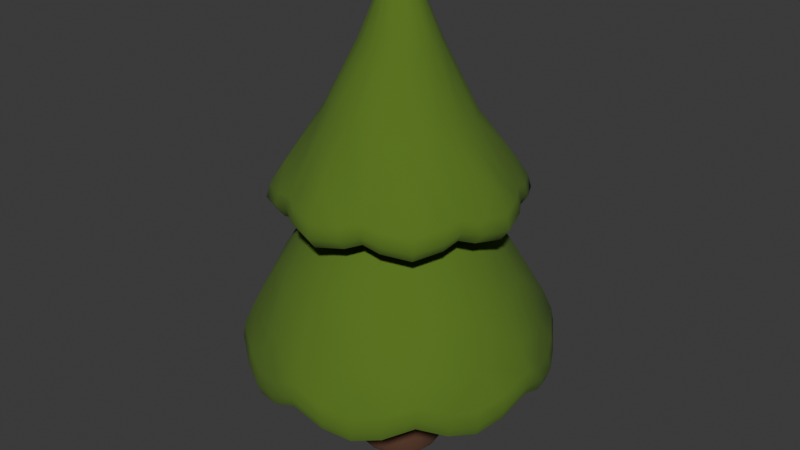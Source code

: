# Source: tree.blend  (saved by Blender 4.1.23; exported with 4.5.12 LTS)
import bpy
from mathutils import Matrix  # noqa: F401  (used for matrix-valued properties, if any)

bpy.ops.wm.read_factory_settings(use_empty=True)
scene = bpy.context.scene
scene.name = 'Scene'

# ---- collections
col_collection = bpy.data.collections.new('Collection'); scene.collection.children.link(col_collection)

# ---- materials (node trees are filled in below, after node groups)
mat_tree_trunk = bpy.data.materials.new('tree-trunk')
mat_tree_trunk.use_transparent_shadow = False
mat_tree_green = bpy.data.materials.new('tree-green')
mat_tree_green.use_transparent_shadow = False

# ---- material node trees
mat_tree_trunk.use_nodes = True; mat_tree_trunk.node_tree.nodes.clear()
_N = mat_tree_trunk.node_tree.nodes; _L = mat_tree_trunk.node_tree.links
n0 = _N.new('ShaderNodeBsdfPrincipled'); n0.name = 'Principled BSDF'; n0.location = (10, 300)
n0.inputs[0].default_value = (0.1235, 0.05345, 0.02815, 1.0)
n0.inputs[2].default_value = 1.0
n0.inputs[27].default_value = (0.0, 0.0, 0.0, 1.0)
n1 = _N.new('ShaderNodeOutputMaterial'); n1.name = 'Material Output'; n1.location = (300, 300)
_L.new(n0.outputs[0], n1.inputs[0])
n1.is_active_output = True
mat_tree_green.use_nodes = True; mat_tree_green.node_tree.nodes.clear()
_N = mat_tree_green.node_tree.nodes; _L = mat_tree_green.node_tree.links
n0 = _N.new('ShaderNodeBsdfPrincipled'); n0.name = 'Principled BSDF'; n0.location = (10, 300)
n0.inputs[0].default_value = (0.0913, 0.179, 0.01494, 1.0)
n0.inputs[2].default_value = 1.0
n0.inputs[27].default_value = (0.0, 0.0, 0.0, 1.0)
n1 = _N.new('ShaderNodeOutputMaterial'); n1.name = 'Material Output'; n1.location = (300, 300)
_L.new(n0.outputs[0], n1.inputs[0])
n1.is_active_output = True

# ---- world
world_world = bpy.data.worlds.new('World'); scene.world = world_world
world_world.use_nodes = True; world_world.node_tree.nodes.clear()
_N = world_world.node_tree.nodes; _L = world_world.node_tree.links
n0 = _N.new('ShaderNodeOutputWorld'); n0.name = 'World Output'; n0.location = (300, 300)
n1 = _N.new('ShaderNodeBackground'); n1.name = 'Background'; n1.location = (10, 300)
n1.inputs[0].default_value = (0.05088, 0.05088, 0.05088, 1.0)
_L.new(n1.outputs[0], n0.inputs[0])
n0.is_active_output = True
world_world.color = (0.05088, 0.05088, 0.05088)
world_world.use_sun_shadow = False
world_world.sun_shadow_jitter_overblur = 0.0

# ---- meshes
me_cylinder_003 = bpy.data.meshes.new('Cylinder.003')
me_cylinder_003.from_pydata([(0.2593, 0.626, 0.0), (0.3827, 0.9239, 0.09884), (0.3827, 0.9239, 2.124), (0.626, 0.2593, 0.0), (0.9239, 0.3827, 0.09884), (0.9239, 0.3827, 2.124), (0.626, -0.2593, 0.0), (0.9239, -0.3827, 0.09884), (0.9239, -0.3827, 2.124), (0.2593, -0.626, 0.0), (0.3827, -0.9239, 0.09884), (0.3827, -0.9239, 2.124), (-0.2593, -0.626, 0.0), (-0.3827, -0.9239, 0.09884), (-0.3827, -0.9239, 2.124), (-0.626, -0.2593, 0.0), (-0.9239, -0.3827, 0.09884), (-0.9239, -0.3827, 2.124), (-0.626, 0.2593, 0.0), (-0.9239, 0.3827, 0.09884), (-0.9239, 0.3827, 2.124), (-0.2593, 0.626, 0.0), (-0.3827, 0.9239, 0.09884), (-0.3827, 0.9239, 2.124), (0.3441, 0.8308, 0.0), (0.8308, 0.3441, 0.0), (0.8308, -0.3441, 0.0), (0.3441, -0.8308, 0.0), (-0.3441, -0.8308, 0.0), (-0.8308, -0.3441, 0.0), (-0.8308, 0.3441, 0.0), (-0.3441, 0.8308, 0.0)], [], [(1, 2, 5, 4), (5, 8, 7, 4), (8, 11, 10, 7), (11, 14, 13, 10), (14, 17, 16, 13), (17, 20, 19, 16), (20, 23, 22, 19), (0, 21, 31, 24), (1, 4, 25, 24), (4, 7, 26, 25), (7, 10, 27, 26), (10, 13, 28, 27), (13, 16, 29, 28), (16, 19, 30, 29), (19, 22, 31, 30), (2, 1, 22, 23), (0, 3, 6, 9, 12, 15, 18, 21), (3, 0, 24, 25), (6, 3, 25, 26), (9, 6, 26, 27), (12, 9, 27, 28), (15, 12, 28, 29), (18, 15, 29, 30), (21, 18, 30, 31), (22, 1, 24, 31)])
me_cylinder_003.polygons.foreach_set('use_smooth', [True] * 25)
_k = set([(0, 3), (0, 21), (1, 4), (1, 22), (2, 5), (2, 23), (3, 6), (4, 7), (5, 8), (6, 9), (7, 10), (8, 11), (9, 12), (10, 13), (11, 14), (12, 15), (13, 16), (14, 17), (15, 18), (16, 19), (17, 20), (18, 21), (19, 22), (20, 23), (24, 25), (24, 31), (25, 26), (26, 27), (27, 28), (28, 29), (29, 30), (30, 31)])
me_cylinder_003.attributes.new('sharp_edge', 'BOOLEAN', 'EDGE').data.foreach_set('value', [ (min(e.vertices), max(e.vertices)) in _k for e in me_cylinder_003.edges])
_uv = me_cylinder_003.uv_layers.new(name='UVMap')
_uv.uv.foreach_set('vector', [0.9375, 0.5247, 0.9375, 0.9753, 0.8125, 0.9753, 0.8125, 0.5247, 0.8125, 0.9753, 0.6875, 0.9753, 0.6875, 0.5247, 0.8125, 0.5247, 0.6875, 0.9753, 0.5625, 0.9753, 0.5625, 0.5247, 0.6875, 0.5247, 0.5625, 0.9753, 0.4375, 0.9753, 0.4375, 0.5247, 0.5625, 0.5247, 0.4375, 0.9753, 0.3125, 0.9753, 0.3125, 0.5247, 0.4375, 0.5247, 0.3125, 0.9753, 0.1875, 0.9753, 0.1875, 0.5247, 0.3125, 0.5247, 0.1875, 0.9753, 0.0625, 0.9753, 0.0625, 0.5247, 0.1875, 0.5247, 0.8122, 0.4002, 0.6878, 0.4002, 0.6674, 0.4494, 0.8326, 0.4494, 0.8418, 0.4717, 0.9717, 0.3418, 0.9494, 0.3326, 0.8326, 0.4494, 0.9717, 0.3418, 0.9717, 0.1582, 0.9494, 0.1674, 0.9494, 0.3326, 0.9717, 0.1582, 0.8418, 0.02827, 0.8326, 0.05061, 0.9494, 0.1674, 0.8418, 0.02827, 0.6582, 0.02827, 0.6674, 0.05061, 0.8326, 0.05061, 0.6582, 0.02827, 0.5283, 0.1582, 0.5506, 0.1674, 0.6674, 0.05061, 0.5283, 0.1582, 0.5283, 0.3418, 0.5506, 0.3326, 0.5506, 0.1674, 0.5283, 0.3418, 0.6582, 0.4717, 0.6674, 0.4494, 0.5506, 0.3326, 0.9375, 0.9753, 0.9375, 0.5247, 0.0625, 0.5247, 0.0625, 0.9753, 0.8122, 0.4002, 0.9002, 0.3122, 0.9002, 0.1878, 0.8122, 0.09977, 0.6878, 0.09977, 0.5998, 0.1878, 0.5998, 0.3122, 0.6878, 0.4002, 0.9002, 0.3122, 0.8122, 0.4002, 0.8326, 0.4494, 0.9494, 0.3326, 0.9002, 0.1878, 0.9002, 0.3122, 0.9494, 0.3326, 0.9494, 0.1674, 0.8122, 0.09977, 0.9002, 0.1878, 0.9494, 0.1674, 0.8326, 0.05061, 0.6878, 0.09977, 0.8122, 0.09977, 0.8326, 0.05061, 0.6674, 0.05061, 0.5998, 0.1878, 0.6878, 0.09977, 0.6674, 0.05061, 0.5506, 0.1674, 0.5998, 0.3122, 0.5998, 0.1878, 0.5506, 0.1674, 0.5506, 0.3326, 0.6878, 0.4002, 0.5998, 0.3122, 0.5506, 0.3326, 0.6674, 0.4494, 0.6582, 0.4717, 0.8418, 0.4717, 0.8326, 0.4494, 0.6674, 0.4494])
me_cylinder_003.materials.append(mat_tree_trunk)
me_cylinder_003.update()
me_cylinder_005 = bpy.data.meshes.new('Cylinder.005')
me_cylinder_005.from_pydata([(0.7517, 1.815, -0.6135), (1.815, 0.7517, -0.6135), (1.815, -0.7517, -0.6135), (0.7517, -1.815, -0.6135), (-0.7517, -1.815, -0.6135), (-1.815, -0.7517, -0.6135), (-1.815, 0.7517, -0.6135), (-0.7517, 1.815, -0.6135), (0.7227, 1.745, -0.8659), (1.745, 0.7227, -0.8659), (1.745, -0.7227, -0.8659), (0.7227, -1.745, -0.8659), (-0.7227, -1.745, -0.8659), (-1.745, -0.7227, -0.8659), (-1.745, 0.7227, -0.8659), (-0.7227, 1.745, -0.8659), (-5.355e-09, -6.869e-09, 1.495), (-8.324e-09, 0.1434, 1.462), (0.05486, 0.1324, 1.462), (0.1014, 0.1014, 1.462), (0.1324, 0.05486, 1.462), (0.1434, -7.276e-10, 1.462), (0.1324, -0.05486, 1.462), (0.1014, -0.1014, 1.462), (0.05486, -0.1324, 1.462), (-2.101e-08, -0.1434, 1.462), (-0.05486, -0.1324, 1.462), (-0.1014, -0.1014, 1.462), (-0.1324, -0.05486, 1.462), (-0.1434, -2.678e-09, 1.462), (-0.1324, 0.05486, 1.462), (-0.1014, 0.1014, 1.462), (-0.05486, 0.1324, 1.462), (0.1104, 0.2664, 1.394), (-6.985e-09, 0.2884, 1.394), (0.2039, 0.2039, 1.394), (0.2664, 0.1104, 1.394), (0.2884, -4.657e-10, 1.394), (0.2664, -0.1104, 1.394), (0.2039, -0.2039, 1.394), (0.1104, -0.2664, 1.394), (-6.112e-09, -0.2884, 1.394), (-0.1104, -0.2664, 1.394), (-0.2039, -0.2039, 1.394), (-0.2664, -0.1104, 1.394), (-0.2884, -3.783e-10, 1.394), (-0.2664, 0.1104, 1.394), (-0.2039, 0.2039, 1.394), (-0.1104, 0.2664, 1.394), (1.101e-08, 1.26, 0.07695), (0.4886, 1.18, 0.08811), (0.8911, 0.8911, 0.07695), (1.18, 0.4886, 0.08811), (1.26, 1.613e-08, 0.07695), (1.18, -0.4886, 0.08811), (0.8911, -0.8911, 0.07695), (0.4886, -1.18, 0.08811), (1.086e-08, -1.26, 0.07695), (-0.4886, -1.18, 0.08811), (-0.8911, -0.8911, 0.07695), (-1.18, -0.4886, 0.08811), (-1.26, 1.599e-08, 0.07695), (-1.18, 0.4886, 0.08811), (-0.8911, 0.8911, 0.07695), (-0.4886, 1.18, 0.08811), (-0.2563, 0.6187, 0.8525), (6.855e-09, 0.6697, 0.8525), (0.2563, 0.6187, 0.8525), (0.4735, 0.4735, 0.8525), (0.6187, 0.2563, 0.8525), (0.6697, 1.19e-08, 0.8525), (0.6187, -0.2563, 0.8525), (0.4735, -0.4735, 0.8525), (0.2563, -0.6187, 0.8525), (6.89e-09, -0.6697, 0.8525), (-0.2563, -0.6187, 0.8525), (-0.4735, -0.4735, 0.8525), (-0.6187, -0.2563, 0.8525), (-0.6697, 1.167e-08, 0.8525), (-0.6187, 0.2563, 0.8525), (-0.4735, 0.4735, 0.8525), (-7.858e-09, 0.08303, 1.479), (0.03178, 0.07671, 1.479), (-2.678e-09, 0.3767, 1.304), (0.1441, 0.348, 1.304), (-0.03178, 0.07671, 1.479), (-0.1441, 0.348, 1.304), (0.05871, 0.05871, 1.479), (0.2663, 0.2663, 1.304), (0.07671, 0.03178, 1.479), (0.348, 0.1441, 1.304), (0.08303, -2.678e-09, 1.479), (0.3767, 1.164e-09, 1.304), (0.07671, -0.03178, 1.479), (0.348, -0.1441, 1.304), (0.05871, -0.05871, 1.479), (0.2663, -0.2663, 1.304), (0.03178, -0.07671, 1.479), (0.1441, -0.348, 1.304), (-6.985e-10, -0.3767, 1.304), (-1.799e-08, -0.08303, 1.479), (-0.03178, -0.07671, 1.479), (-0.1441, -0.348, 1.304), (-0.05871, -0.05871, 1.479), (-0.2663, -0.2663, 1.304), (-0.07671, -0.03178, 1.479), (-0.348, -0.1441, 1.304), (-0.08303, -4.278e-09, 1.479), (-0.3767, 1.863e-09, 1.304), (-0.07671, 0.03178, 1.479), (-0.348, 0.1441, 1.304), (-0.05871, 0.05871, 1.479), (-0.2663, 0.2663, 1.304), (-7.8e-09, 0.2121, 1.438), (0.08118, 0.196, 1.438), (0.15, 0.15, 1.438), (0.196, 0.08118, 1.438), (0.2121, -5.821e-10, 1.438), (0.196, -0.08118, 1.438), (0.15, -0.15, 1.438), (0.08118, -0.196, 1.438), (-1.537e-08, -0.2121, 1.438), (-0.08118, -0.196, 1.438), (-0.15, -0.15, 1.438), (-0.196, -0.08118, 1.438), (-0.2121, -1.804e-09, 1.438), (-0.196, 0.08118, 1.438), (-0.15, 0.15, 1.438), (-0.08118, 0.196, 1.438), (0.773, 1.866, -0.7447), (1.866, 0.773, -0.7447), (1.866, -0.773, -0.7447), (0.773, -1.866, -0.7447), (-0.773, -1.866, -0.7447), (-1.866, -0.773, -0.7447), (-1.866, 0.773, -0.7447), (-0.773, 1.866, -0.7447), (0.4874, 1.979, -0.6608), (-0.4874, 1.979, -0.6608), (1.262e-08, 1.851, -0.4278), (-3.498e-09, 2.124, -0.6967), (1.744, 1.055, -0.6608), (1.055, 1.744, -0.6608), (1.309, 1.309, -0.4278), (1.502, 1.502, -0.6967), (1.979, -0.4874, -0.6608), (1.979, 0.4874, -0.6608), (1.851, 1.848e-08, -0.4278), (2.124, -1.158e-08, -0.6967), (1.055, -1.744, -0.6608), (1.744, -1.055, -0.6608), (1.309, -1.309, -0.4278), (1.502, -1.502, -0.6967), (-0.4874, -1.979, -0.6608), (0.4874, -1.979, -0.6608), (1.256e-08, -1.851, -0.4278), (3.748e-10, -2.124, -0.6967), (-1.744, -1.055, -0.6608), (-1.055, -1.744, -0.6608), (-1.309, -1.309, -0.4278), (-1.502, -1.502, -0.6967), (-1.979, 0.4874, -0.6608), (-1.979, -0.4874, -0.6608), (-1.851, 1.843e-08, -0.4278), (-2.124, -1.674e-08, -0.6967), (-1.055, 1.744, -0.6608), (-1.744, 1.055, -0.6608), (-1.309, 1.309, -0.4278), (-1.502, 1.502, -0.6967), (-0.4816, 1.896, -0.9245), (0.4816, 1.896, -0.9245), (3.856e-09, 2.039, -0.9753), (1.0, 1.681, -0.9245), (1.681, 1.0, -0.9245), (1.442, 1.442, -0.9753), (1.896, 0.4816, -0.9245), (1.896, -0.4816, -0.9245), (2.039, 1.929e-09, -0.9753), (1.681, -1.0, -0.9245), (1.0, -1.681, -0.9245), (1.442, -1.442, -0.9753), (0.4816, -1.896, -0.9245), (-0.4816, -1.896, -0.9245), (-4.766e-08, -2.039, -0.9753), (-1.0, -1.681, -0.9245), (-1.681, -1.0, -0.9245), (-1.442, -1.442, -0.9753), (-1.896, -0.4816, -0.9245), (-1.896, 0.4816, -0.9245), (-2.039, -3.152e-08, -0.9753), (-1.681, 1.0, -0.9245), (-1.0, 1.681, -0.9245), (-1.442, 1.442, -0.9753), (-0.4895, 2.042, -0.8018), (0.4895, 2.042, -0.8018), (-1.293e-08, 2.187, -0.8437), (1.79, 1.097, -0.8018), (1.097, 1.79, -0.8018), (1.547, 1.547, -0.8437), (2.042, -0.4895, -0.8018), (2.042, 0.4895, -0.8018), (2.187, -3.53e-08, -0.8437), (1.097, -1.79, -0.8018), (1.79, -1.097, -0.8018), (1.547, -1.547, -0.8437), (-0.4895, -2.042, -0.8018), (0.4895, -2.042, -0.8018), (-1.166e-08, -2.187, -0.8437), (-1.79, -1.097, -0.8018), (-1.097, -1.79, -0.8018), (-1.547, -1.547, -0.8437), (-2.042, 0.4895, -0.8018), (-2.042, -0.4895, -0.8018), (-2.187, -1.096e-08, -0.8437), (-1.097, 1.79, -0.8018), (-1.79, 1.097, -0.8018), (-1.547, 1.547, -0.8437)], [], [(48, 86, 112, 47), (19, 18, 82, 87), (53, 54, 2, 145, 147), (1, 130, 196, 141), (47, 112, 110, 46), (2, 131, 199, 145), (40, 98, 96, 39), (39, 96, 94, 38), (41, 99, 98, 40), (129, 8, 170, 194), (38, 94, 92, 37), (7, 136, 214, 165), (37, 92, 90, 36), (62, 63, 167, 166, 6), (46, 110, 108, 45), (6, 135, 211, 161), (36, 90, 88, 35), (60, 61, 163, 162, 5), (35, 88, 84, 33), (5, 134, 208, 157), (33, 84, 83, 34), (58, 59, 159, 158, 4), (18, 17, 81, 82), (4, 133, 205, 153), (42, 102, 99, 41), (56, 57, 155, 154, 3), (34, 83, 86, 48), (3, 132, 202, 149), (44, 106, 104, 43), (52, 53, 147, 146, 1), (43, 104, 102, 42), (137, 0, 129, 194), (51, 50, 67, 68), (0, 142, 197, 129), (54, 55, 151, 150, 2), (136, 193, 169, 15), (51, 52, 1, 141, 143), (52, 51, 68, 69), (49, 50, 0, 137, 139), (146, 200, 130, 1), (196, 130, 9, 173), (130, 200, 175, 9), (53, 52, 69, 70), (55, 56, 3, 149, 151), (199, 131, 10, 176), (54, 53, 70, 71), (150, 203, 131, 2), (131, 203, 178, 10), (55, 54, 71, 72), (57, 58, 4, 153, 155), (202, 132, 11, 179), (56, 55, 72, 73), (154, 206, 132, 3), (132, 206, 181, 11), (57, 56, 73, 74), (59, 60, 5, 157, 159), (205, 133, 12, 182), (58, 57, 74, 75), (158, 209, 133, 4), (133, 209, 184, 12), (59, 58, 75, 76), (61, 62, 6, 161, 163), (208, 134, 13, 185), (60, 59, 76, 77), (162, 212, 134, 5), (134, 212, 187, 13), (61, 60, 77, 78), (63, 64, 7, 165, 167), (211, 135, 14, 188), (62, 61, 78, 79), (166, 215, 135, 6), (135, 215, 190, 14), (63, 62, 79, 80), (214, 136, 15, 191), (64, 63, 80, 65), (50, 51, 143, 142, 0), (7, 138, 193, 136), (66, 49, 64, 65), (99, 74, 73, 98), (45, 108, 106, 44), (16, 82, 81), (108, 78, 77, 106), (110, 79, 78, 108), (90, 92, 70, 69), (112, 80, 79, 110), (94, 71, 70, 92), (106, 77, 76, 104), (88, 90, 69, 68), (86, 65, 80, 112), (96, 72, 71, 94), (86, 83, 66, 65), (98, 73, 72, 96), (102, 75, 74, 99), (84, 67, 66, 83), (104, 76, 75, 102), (88, 68, 67, 84), (19, 87, 89, 20), (16, 87, 82), (16, 89, 87), (20, 89, 91, 21), (16, 91, 89), (22, 21, 91, 93), (23, 22, 93, 95), (16, 93, 91), (24, 23, 95, 97), (16, 95, 93), (24, 97, 100, 25), (16, 97, 95), (16, 100, 97), (26, 25, 100, 101), (27, 26, 101, 103), (16, 101, 100), (27, 103, 105, 28), (16, 103, 101), (16, 105, 103), (28, 105, 107, 29), (16, 107, 105), (29, 107, 109, 30), (16, 109, 107), (31, 30, 109, 111), (32, 31, 111, 85), (16, 111, 109), (17, 32, 85, 81), (16, 85, 111), (18, 114, 113, 17), (16, 81, 85), (113, 114, 33, 34), (19, 115, 114, 18), (114, 115, 35, 33), (20, 116, 115, 19), (115, 116, 36, 35), (21, 117, 116, 20), (116, 117, 37, 36), (22, 118, 117, 21), (117, 118, 38, 37), (23, 119, 118, 22), (118, 119, 39, 38), (24, 120, 119, 23), (119, 120, 40, 39), (25, 121, 120, 24), (120, 121, 41, 40), (26, 122, 121, 25), (121, 122, 42, 41), (27, 123, 122, 26), (122, 123, 43, 42), (28, 124, 123, 27), (123, 124, 44, 43), (29, 125, 124, 28), (124, 125, 45, 44), (30, 126, 125, 29), (125, 126, 46, 45), (31, 127, 126, 30), (126, 127, 47, 46), (32, 128, 127, 31), (127, 128, 48, 47), (17, 113, 128, 32), (128, 113, 34, 48), (129, 197, 172, 8), (50, 49, 66, 67), (137, 140, 139), (140, 138, 139), (141, 144, 143), (144, 142, 143), (145, 148, 147), (148, 146, 147), (149, 152, 151), (152, 150, 151), (153, 156, 155), (156, 154, 155), (157, 160, 159), (160, 158, 159), (161, 164, 163), (164, 162, 163), (165, 168, 167), (168, 166, 167), (194, 170, 171, 195), (195, 171, 169, 193), (193, 138, 140, 195), (195, 140, 137, 194), (197, 142, 144, 198), (198, 144, 141, 196), (196, 173, 174, 198), (198, 174, 172, 197), (200, 146, 148, 201), (201, 148, 145, 199), (199, 176, 177, 201), (201, 177, 175, 200), (203, 150, 152, 204), (204, 152, 149, 202), (202, 179, 180, 204), (204, 180, 178, 203), (206, 154, 156, 207), (207, 156, 153, 205), (205, 182, 183, 207), (207, 183, 181, 206), (209, 158, 160, 210), (210, 160, 157, 208), (208, 185, 186, 210), (210, 186, 184, 209), (212, 162, 164, 213), (213, 164, 161, 211), (211, 188, 189, 213), (213, 189, 187, 212), (215, 166, 168, 216), (216, 168, 165, 214), (214, 191, 192, 216), (216, 192, 190, 215), (64, 49, 139, 138, 7)])
me_cylinder_005.polygons.foreach_set('use_smooth', [True] * 208)
_uv = me_cylinder_005.uv_layers.new(name='UVMap')
_uv.uv.foreach_set('vector', [0.1711, 0.4254, 0.1598, 0.4456, 0.1199, 0.4113, 0.1301, 0.3931, 0.3434, 0.3289, 0.3105, 0.347, 0.2845, 0.3083, 0.3042, 0.2978, 0.6599, 0.4616, 0.6129, 0.4406, 0.6911, 0.5247, 0.7101, 0.5247, 0.7104, 0.4985, 0.9687, 0.3464, 0.9505, 0.3368, 0.9348, 0.3602, 0.9529, 0.3701, 0.1301, 0.3931, 0.1199, 0.4113, 0.09078, 0.3625, 0.08517, 0.3507, 0.9728, 0.1635, 0.9531, 0.1696, 0.9586, 0.1972, 0.9784, 0.1914, 0.3498, 0.1273, 0.3619, 0.1588, 0.4231, 0.1927, 0.4121, 0.1643, 0.4121, 0.1643, 0.4231, 0.1927, 0.4687, 0.2388, 0.456, 0.2198, 0.2775, 0.1143, 0.2917, 0.1469, 0.3619, 0.1588, 0.3498, 0.1273, 0.8304, 0.4531, 0.8193, 0.4173, 0.7966, 0.4218, 0.8028, 0.4586, 0.456, 0.2198, 0.4687, 0.2388, 0.4859, 0.3014, 0.4573, 0.2877, 0.6536, 0.4687, 0.6632, 0.4505, 0.6398, 0.4348, 0.6299, 0.4529, 0.4573, 0.2877, 0.4859, 0.3014, 0.4863, 0.3624, 0.4532, 0.3447, 0.1538, 0.4824, 0.1231, 0.5008, 0.1263, 0.5148, 0.1649, 0.5247, 0.1839, 0.5247, 0.08517, 0.3507, 0.09078, 0.3625, 0.09363, 0.3032, 0.07902, 0.2852, 0.5272, 0.3365, 0.5469, 0.3304, 0.5414, 0.3028, 0.5216, 0.3086, 0.4532, 0.3447, 0.4863, 0.3624, 0.4635, 0.4123, 0.4282, 0.3931, 0.2433, 0.4415, 0.197, 0.4622, 0.2301, 0.4987, 0.2899, 0.5247, 0.3089, 0.5247, 0.4282, 0.3931, 0.4635, 0.4123, 0.3963, 0.445, 0.3678, 0.4254, 0.5313, 0.1536, 0.5495, 0.1632, 0.5652, 0.1398, 0.5471, 0.1299, 0.3678, 0.4254, 0.3963, 0.445, 0.2338, 0.4568, 0.2404, 0.4367, 0.3618, 0.4121, 0.3021, 0.4239, 0.3468, 0.4828, 0.4149, 0.5247, 0.4339, 0.5247, 0.3105, 0.347, 0.2456, 0.3534, 0.2483, 0.3119, 0.2845, 0.3083, 0.6635, 0.02721, 0.6696, 0.04691, 0.6972, 0.04142, 0.6914, 0.02165, 0.2052, 0.1273, 0.2214, 0.1588, 0.2917, 0.1469, 0.2775, 0.1143, 0.4925, 0.4121, 0.4296, 0.408, 0.4729, 0.4762, 0.5399, 0.5247, 0.5589, 0.5247, 0.2404, 0.4367, 0.2338, 0.4568, 0.1598, 0.4456, 0.1711, 0.4254, 0.8464, 0.03129, 0.8368, 0.04954, 0.8602, 0.0652, 0.8701, 0.04712, 0.09891, 0.2198, 0.116, 0.2434, 0.1603, 0.1927, 0.1428, 0.1643, 0.7003, 0.483, 0.6623, 0.4616, 0.7157, 0.4985, 0.7899, 0.5247, 0.8089, 0.5247, 0.1428, 0.1643, 0.1603, 0.1927, 0.2214, 0.1588, 0.2052, 0.1273, 0.8086, 0.4784, 0.8365, 0.4728, 0.8304, 0.4531, 0.8028, 0.4586, 0.7355, 0.5005, 0.7587, 0.512, 0.5565, 0.4792, 0.5774, 0.4554, 0.8464, 0.4687, 0.8701, 0.4529, 0.8602, 0.4348, 0.8368, 0.4505, 0.6105, 0.4406, 0.5571, 0.4239, 0.5989, 0.4828, 0.6649, 0.5247, 0.6839, 0.5247, 0.6696, 0.4531, 0.6972, 0.4586, 0.7034, 0.4218, 0.6807, 0.4173, 0.7331, 0.5005, 0.7027, 0.483, 0.8161, 0.5247, 0.8351, 0.5247, 0.8139, 0.5147, 0.7027, 0.483, 0.7331, 0.5005, 0.5774, 0.4554, 0.5772, 0.4191, 0.7816, 0.517, 0.7611, 0.512, 0.9411, 0.5247, 0.9601, 0.5247, 0.9071, 0.5215, 0.9784, 0.3086, 0.9586, 0.3028, 0.9531, 0.3304, 0.9728, 0.3365, 0.9348, 0.3602, 0.9505, 0.3368, 0.9173, 0.3193, 0.9045, 0.3385, 0.9531, 0.3304, 0.9586, 0.3028, 0.9218, 0.2966, 0.9173, 0.3193, 0.6623, 0.4616, 0.7003, 0.483, 0.5772, 0.4191, 0.5608, 0.3737, 0.5547, 0.4239, 0.4949, 0.4121, 0.5661, 0.5247, 0.5851, 0.5247, 0.5937, 0.4828, 0.9586, 0.1972, 0.9531, 0.1696, 0.9173, 0.1807, 0.9218, 0.2034, 0.6129, 0.4406, 0.6599, 0.4616, 0.5608, 0.3737, 0.527, 0.3292, 0.9529, 0.1299, 0.9348, 0.1398, 0.9505, 0.1632, 0.9687, 0.1536, 0.9505, 0.1632, 0.9348, 0.1398, 0.9045, 0.1615, 0.9173, 0.1807, 0.5571, 0.4239, 0.6105, 0.4406, 0.527, 0.3292, 0.4786, 0.2955, 0.4272, 0.408, 0.3643, 0.4121, 0.4411, 0.5247, 0.4601, 0.5247, 0.4676, 0.4762, 0.8602, 0.0652, 0.8368, 0.04954, 0.8193, 0.0827, 0.8385, 0.09554, 0.4949, 0.4121, 0.5547, 0.4239, 0.4786, 0.2955, 0.4171, 0.271, 0.8086, 0.02165, 0.8028, 0.04142, 0.8304, 0.04691, 0.8365, 0.02721, 0.8304, 0.04691, 0.8028, 0.04142, 0.7966, 0.0782, 0.8193, 0.0827, 0.4296, 0.408, 0.4925, 0.4121, 0.4171, 0.271, 0.349, 0.2624, 0.2997, 0.4239, 0.2457, 0.4415, 0.3161, 0.5247, 0.3351, 0.5247, 0.3416, 0.4828, 0.6972, 0.04142, 0.6696, 0.04691, 0.6807, 0.0827, 0.7034, 0.0782, 0.3643, 0.4121, 0.4272, 0.408, 0.349, 0.2624, 0.2809, 0.271, 0.6299, 0.04712, 0.6398, 0.0652, 0.6632, 0.04954, 0.6536, 0.03129, 0.6632, 0.04954, 0.6398, 0.0652, 0.6615, 0.09554, 0.6807, 0.0827, 0.3021, 0.4239, 0.3618, 0.4121, 0.2809, 0.271, 0.2194, 0.2955, 0.1946, 0.4622, 0.1562, 0.4824, 0.1911, 0.5247, 0.2101, 0.5247, 0.2249, 0.4987, 0.5652, 0.1398, 0.5495, 0.1632, 0.5827, 0.1807, 0.5955, 0.1615, 0.2457, 0.4415, 0.2997, 0.4239, 0.2194, 0.2955, 0.1701, 0.3323, 0.5216, 0.1914, 0.5414, 0.1972, 0.5469, 0.1696, 0.5272, 0.1635, 0.5469, 0.1696, 0.5414, 0.1972, 0.5782, 0.2034, 0.5827, 0.1807, 0.197, 0.4622, 0.2433, 0.4415, 0.1701, 0.3323, 0.1368, 0.3756, 0.1207, 0.5008, 0.09671, 0.5123, 0.06613, 0.5247, 0.08515, 0.5247, 0.1211, 0.5148, 0.5414, 0.3028, 0.5469, 0.3304, 0.5827, 0.3193, 0.5782, 0.2966, 0.1562, 0.4824, 0.1946, 0.4622, 0.1368, 0.3756, 0.119, 0.4177, 0.5471, 0.3701, 0.5652, 0.3602, 0.5495, 0.3368, 0.5313, 0.3464, 0.5495, 0.3368, 0.5652, 0.3602, 0.5955, 0.3385, 0.5827, 0.3193, 0.1231, 0.5008, 0.1538, 0.4824, 0.119, 0.4177, 0.1192, 0.4558, 0.6398, 0.4348, 0.6632, 0.4505, 0.6807, 0.4173, 0.6615, 0.4045, 0.09671, 0.5123, 0.1207, 0.5008, 0.1192, 0.4558, 0.1326, 0.48, 0.7587, 0.512, 0.7355, 0.5005, 0.8191, 0.5147, 0.9149, 0.5247, 0.9339, 0.5247, 0.6635, 0.4728, 0.6914, 0.4784, 0.6972, 0.4586, 0.6696, 0.4531, 0.1581, 0.4898, 0.07401, 0.517, 0.0943, 0.5123, 0.1326, 0.48, 0.2917, 0.1469, 0.349, 0.2624, 0.4171, 0.271, 0.3619, 0.1588, 0.07902, 0.2852, 0.09363, 0.3032, 0.116, 0.2434, 0.09891, 0.2198, 0.2525, 0.2577, 0.2845, 0.3083, 0.2483, 0.3119, 0.09363, 0.3032, 0.1368, 0.3756, 0.1701, 0.3323, 0.116, 0.2434, 0.09078, 0.3625, 0.119, 0.4177, 0.1368, 0.3756, 0.09363, 0.3032, 0.4863, 0.3624, 0.4859, 0.3014, 0.5608, 0.3737, 0.5772, 0.4191, 0.1199, 0.4113, 0.1192, 0.4558, 0.119, 0.4177, 0.09078, 0.3625, 0.4687, 0.2388, 0.527, 0.3292, 0.5608, 0.3737, 0.4859, 0.3014, 0.116, 0.2434, 0.1701, 0.3323, 0.2194, 0.2955, 0.1603, 0.1927, 0.4635, 0.4123, 0.4863, 0.3624, 0.5772, 0.4191, 0.5774, 0.4554, 0.1598, 0.4456, 0.1326, 0.48, 0.1192, 0.4558, 0.1199, 0.4113, 0.4231, 0.1927, 0.4786, 0.2955, 0.527, 0.3292, 0.4687, 0.2388, 0.1598, 0.4456, 0.2338, 0.4568, 0.1581, 0.4898, 0.1326, 0.48, 0.3619, 0.1588, 0.4171, 0.271, 0.4786, 0.2955, 0.4231, 0.1927, 0.2214, 0.1588, 0.2809, 0.271, 0.349, 0.2624, 0.2917, 0.1469, 0.3963, 0.445, 0.5565, 0.4792, 0.5135, 0.4898, 0.2338, 0.4568, 0.1603, 0.1927, 0.2194, 0.2955, 0.2809, 0.271, 0.2214, 0.1588, 0.4635, 0.4123, 0.5774, 0.4554, 0.5565, 0.4792, 0.3963, 0.445, 0.3434, 0.3289, 0.3042, 0.2978, 0.3128, 0.2821, 0.3581, 0.3019, 0.2525, 0.2577, 0.3042, 0.2978, 0.2845, 0.3083, 0.2525, 0.2577, 0.3128, 0.2821, 0.3042, 0.2978, 0.3581, 0.3019, 0.3128, 0.2821, 0.3145, 0.2637, 0.361, 0.2699, 0.2525, 0.2577, 0.3145, 0.2637, 0.3128, 0.2821, 0.3512, 0.238, 0.361, 0.2699, 0.3145, 0.2637, 0.3088, 0.2452, 0.3297, 0.2109, 0.3512, 0.238, 0.3088, 0.2452, 0.2963, 0.2295, 0.2525, 0.2577, 0.3088, 0.2452, 0.3145, 0.2637, 0.2992, 0.1928, 0.3297, 0.2109, 0.2963, 0.2295, 0.2787, 0.219, 0.2525, 0.2577, 0.2963, 0.2295, 0.3088, 0.2452, 0.2992, 0.1928, 0.2787, 0.219, 0.2582, 0.2153, 0.2638, 0.1864, 0.2525, 0.2577, 0.2787, 0.219, 0.2963, 0.2295, 0.2525, 0.2577, 0.2582, 0.2153, 0.2787, 0.219, 0.2284, 0.1928, 0.2638, 0.1864, 0.2582, 0.2153, 0.2377, 0.219, 0.1979, 0.2109, 0.2284, 0.1928, 0.2377, 0.219, 0.22, 0.2294, 0.2525, 0.2577, 0.2377, 0.219, 0.2582, 0.2153, 0.1979, 0.2109, 0.22, 0.2294, 0.2075, 0.2451, 0.1763, 0.2379, 0.2525, 0.2577, 0.22, 0.2294, 0.2377, 0.219, 0.2525, 0.2577, 0.2075, 0.2451, 0.22, 0.2294, 0.1763, 0.2379, 0.2075, 0.2451, 0.2018, 0.2636, 0.1665, 0.2699, 0.2525, 0.2577, 0.2018, 0.2636, 0.2075, 0.2451, 0.1665, 0.2699, 0.2018, 0.2636, 0.2035, 0.2821, 0.1694, 0.3018, 0.2525, 0.2577, 0.2035, 0.2821, 0.2018, 0.2636, 0.1841, 0.3289, 0.1694, 0.3018, 0.2035, 0.2821, 0.212, 0.2978, 0.2077, 0.347, 0.1841, 0.3289, 0.212, 0.2978, 0.2258, 0.3082, 0.2525, 0.2577, 0.212, 0.2978, 0.2035, 0.2821, 0.2456, 0.3534, 0.2077, 0.347, 0.2258, 0.3082, 0.2483, 0.3119, 0.2525, 0.2577, 0.2258, 0.3082, 0.212, 0.2978, 0.3105, 0.347, 0.3392, 0.3896, 0.2433, 0.3988, 0.2456, 0.3534, 0.2525, 0.2577, 0.2483, 0.3119, 0.2258, 0.3082, 0.2433, 0.3988, 0.3392, 0.3896, 0.3678, 0.4254, 0.2404, 0.4367, 0.3434, 0.3289, 0.3871, 0.3633, 0.3392, 0.3896, 0.3105, 0.347, 0.3392, 0.3896, 0.3871, 0.3633, 0.4282, 0.3931, 0.3678, 0.4254, 0.3581, 0.3019, 0.4083, 0.324, 0.3871, 0.3633, 0.3434, 0.3289, 0.3871, 0.3633, 0.4083, 0.324, 0.4532, 0.3447, 0.4282, 0.3931, 0.361, 0.2699, 0.4124, 0.2776, 0.4083, 0.324, 0.3581, 0.3019, 0.4083, 0.324, 0.4124, 0.2776, 0.4573, 0.2877, 0.4532, 0.3447, 0.3512, 0.238, 0.3997, 0.23, 0.4124, 0.2776, 0.361, 0.2699, 0.4124, 0.2776, 0.3997, 0.23, 0.456, 0.2198, 0.4573, 0.2877, 0.3297, 0.2109, 0.3681, 0.1897, 0.3997, 0.23, 0.3512, 0.238, 0.3997, 0.23, 0.3681, 0.1897, 0.4121, 0.1643, 0.456, 0.2198, 0.2992, 0.1928, 0.3229, 0.1629, 0.3681, 0.1897, 0.3297, 0.2109, 0.3681, 0.1897, 0.3229, 0.1629, 0.3498, 0.1273, 0.4121, 0.1643, 0.2638, 0.1864, 0.2704, 0.1535, 0.3229, 0.1629, 0.2992, 0.1928, 0.3229, 0.1629, 0.2704, 0.1535, 0.2775, 0.1143, 0.3498, 0.1273, 0.2284, 0.1928, 0.2179, 0.1629, 0.2704, 0.1535, 0.2638, 0.1864, 0.2704, 0.1535, 0.2179, 0.1629, 0.2052, 0.1273, 0.2775, 0.1143, 0.1979, 0.2109, 0.1727, 0.1897, 0.2179, 0.1629, 0.2284, 0.1928, 0.2179, 0.1629, 0.1727, 0.1897, 0.1428, 0.1643, 0.2052, 0.1273, 0.1763, 0.2379, 0.1407, 0.2299, 0.1727, 0.1897, 0.1979, 0.2109, 0.1727, 0.1897, 0.1407, 0.2299, 0.09891, 0.2198, 0.1428, 0.1643, 0.1665, 0.2699, 0.1262, 0.2772, 0.1407, 0.2299, 0.1763, 0.2379, 0.1407, 0.2299, 0.1262, 0.2772, 0.07902, 0.2852, 0.09891, 0.2198, 0.1694, 0.3018, 0.1308, 0.3245, 0.1262, 0.2772, 0.1665, 0.2699, 0.1262, 0.2772, 0.1308, 0.3245, 0.08517, 0.3507, 0.07902, 0.2852, 0.1841, 0.3289, 0.154, 0.3633, 0.1308, 0.3245, 0.1694, 0.3018, 0.1308, 0.3245, 0.154, 0.3633, 0.1301, 0.3931, 0.08517, 0.3507, 0.2077, 0.347, 0.1882, 0.3896, 0.154, 0.3633, 0.1841, 0.3289, 0.154, 0.3633, 0.1882, 0.3896, 0.1711, 0.4254, 0.1301, 0.3931, 0.2456, 0.3534, 0.2433, 0.3988, 0.1882, 0.3896, 0.2077, 0.347, 0.1882, 0.3896, 0.2433, 0.3988, 0.2404, 0.4367, 0.1711, 0.4254, 0.8368, 0.4505, 0.8602, 0.4348, 0.8385, 0.4045, 0.8193, 0.4173, 0.7611, 0.512, 0.7816, 0.517, 0.5135, 0.4898, 0.5565, 0.4792, 0.0209, 0.5228, 0.01374, 0.5236, 0.03287, 0.5215, 0.01374, 0.5236, 0.03985, 0.5247, 0.03287, 0.5215, 0.8435, 0.5188, 0.858, 0.5212, 0.8191, 0.5147, 0.858, 0.5212, 0.9149, 0.5247, 0.8191, 0.5147, 0.7312, 0.5092, 0.7405, 0.5156, 0.7157, 0.4985, 0.7405, 0.5156, 0.7899, 0.5247, 0.7157, 0.4985, 0.5851, 0.5247, 0.6118, 0.5102, 0.5937, 0.4828, 0.6118, 0.5102, 0.605, 0.5, 0.5937, 0.4828, 0.4601, 0.5247, 0.4864, 0.5079, 0.4676, 0.4762, 0.4864, 0.5079, 0.4794, 0.4961, 0.4676, 0.4762, 0.3351, 0.5247, 0.3611, 0.5102, 0.3416, 0.4828, 0.3611, 0.5102, 0.3538, 0.5, 0.3416, 0.4828, 0.2397, 0.5094, 0.2455, 0.5157, 0.2301, 0.4987, 0.2455, 0.5157, 0.2899, 0.5247, 0.2301, 0.4987, 0.08515, 0.5247, 0.1213, 0.5213, 0.1211, 0.5148, 0.1213, 0.5213, 0.1212, 0.5188, 0.1211, 0.5148, 0.8028, 0.4586, 0.7966, 0.4218, 0.75, 0.4311, 0.7516, 0.449, 0.7484, 0.449, 0.75, 0.4311, 0.7034, 0.4218, 0.6972, 0.4586, 0.6972, 0.4586, 0.6914, 0.4784, 0.7447, 0.4889, 0.7451, 0.4847, 0.7549, 0.4847, 0.7553, 0.4889, 0.8086, 0.4784, 0.8028, 0.4586, 0.8602, 0.4348, 0.8701, 0.4529, 0.9152, 0.4227, 0.9125, 0.4195, 0.9195, 0.4125, 0.9227, 0.4152, 0.9529, 0.3701, 0.9348, 0.3602, 0.9348, 0.3602, 0.9045, 0.3385, 0.878, 0.378, 0.8919, 0.3895, 0.8895, 0.3919, 0.878, 0.378, 0.8385, 0.4045, 0.8602, 0.4348, 0.9586, 0.3028, 0.9784, 0.3086, 0.9889, 0.2553, 0.9847, 0.2549, 0.9847, 0.2451, 0.9889, 0.2447, 0.9784, 0.1914, 0.9586, 0.1972, 0.9586, 0.1972, 0.9218, 0.2034, 0.9311, 0.25, 0.949, 0.2484, 0.949, 0.2516, 0.9311, 0.25, 0.9218, 0.2966, 0.9586, 0.3028, 0.9348, 0.1398, 0.9529, 0.1299, 0.9227, 0.08481, 0.9195, 0.08753, 0.9125, 0.08055, 0.9152, 0.07728, 0.8701, 0.04712, 0.8602, 0.0652, 0.8602, 0.0652, 0.8385, 0.09554, 0.878, 0.122, 0.8895, 0.1081, 0.8919, 0.1105, 0.878, 0.122, 0.9045, 0.1615, 0.9348, 0.1398, 0.8028, 0.04142, 0.8086, 0.02165, 0.7553, 0.01106, 0.7549, 0.0153, 0.7451, 0.0153, 0.7447, 0.01106, 0.6914, 0.02165, 0.6972, 0.04142, 0.6972, 0.04142, 0.7034, 0.0782, 0.75, 0.06892, 0.7484, 0.05102, 0.7516, 0.05102, 0.75, 0.06892, 0.7966, 0.0782, 0.8028, 0.04142, 0.6398, 0.0652, 0.6299, 0.04712, 0.5848, 0.07728, 0.5875, 0.08055, 0.5805, 0.08753, 0.5773, 0.08481, 0.5471, 0.1299, 0.5652, 0.1398, 0.5652, 0.1398, 0.5955, 0.1615, 0.622, 0.122, 0.6081, 0.1105, 0.6105, 0.1081, 0.622, 0.122, 0.6615, 0.09554, 0.6398, 0.0652, 0.5414, 0.1972, 0.5216, 0.1914, 0.5111, 0.2447, 0.5153, 0.2451, 0.5153, 0.2549, 0.5111, 0.2553, 0.5216, 0.3086, 0.5414, 0.3028, 0.5414, 0.3028, 0.5782, 0.2966, 0.5689, 0.25, 0.551, 0.2516, 0.551, 0.2484, 0.5689, 0.25, 0.5782, 0.2034, 0.5414, 0.1972, 0.5652, 0.3602, 0.5471, 0.3701, 0.5773, 0.4152, 0.5805, 0.4125, 0.5875, 0.4195, 0.5848, 0.4227, 0.6299, 0.4529, 0.6398, 0.4348, 0.6398, 0.4348, 0.6615, 0.4045, 0.622, 0.378, 0.6105, 0.3919, 0.6081, 0.3895, 0.622, 0.378, 0.5955, 0.3385, 0.5652, 0.3602, 0.0943, 0.5123, 0.07401, 0.517, 0.03287, 0.5215, 0.03985, 0.5247, 0.05887, 0.5247])
me_cylinder_005.materials.append(mat_tree_green)
me_cylinder_005.update()
me_cylinder_004 = bpy.data.meshes.new('Cylinder.004')
me_cylinder_004.from_pydata([(9.06e-09, 2.236, -0.4988), (1.581, 1.581, -0.4988), (2.236, 1.833e-08, -0.4988), (1.581, -1.581, -0.4988), (1.292e-08, -2.236, -0.4988), (-1.581, -1.581, -0.4988), (-2.236, 1.401e-08, -0.4988), (-1.581, 1.581, -0.4988), (6.985e-09, 1.758, 0.1856), (4.219e-09, 1.073, 1.083), (0.4107, 0.9916, 1.083), (0.6726, 1.624, 0.1856), (-0.4107, 0.9916, 1.083), (-0.6726, 1.624, 0.1856), (0.7589, 0.7589, 1.083), (1.243, 1.243, 0.1856), (1.624, 0.6726, 0.1856), (0.9916, 0.4107, 1.083), (1.758, 1.024e-08, 0.1856), (1.073, 6.744e-09, 1.083), (1.624, -0.6726, 0.1856), (0.9916, -0.4107, 1.083), (1.243, -1.243, 0.1856), (0.7589, -0.7589, 1.083), (0.6726, -1.624, 0.1856), (0.4107, -0.9916, 1.083), (6.519e-09, -1.758, 0.1856), (6.744e-09, -1.073, 1.083), (-0.6726, -1.624, 0.1856), (-0.4107, -0.9916, 1.083), (-1.243, -1.243, 0.1856), (-0.7589, -0.7589, 1.083), (-1.624, -0.6726, 0.1856), (-0.9916, -0.4107, 1.083), (-1.758, 1.211e-08, 0.1856), (-1.073, 2.871e-09, 1.083), (-1.624, 0.6726, 0.1856), (-0.9916, 0.4107, 1.083), (-1.243, 1.243, 0.1856), (-0.7589, 0.7589, 1.083), (0.4889, 1.18, 0.7945), (4.889e-09, 1.277, 0.7945), (0.9033, 0.9033, 0.7945), (-0.4889, 1.18, 0.7945), (-0.9033, 0.9033, 0.7945), (-1.18, 0.4889, 0.7945), (-1.277, 7.451e-09, 0.7945), (-1.18, -0.4889, 0.7945), (-0.9033, -0.9033, 0.7945), (-0.4889, -1.18, 0.7945), (9.313e-09, -1.277, 0.7945), (0.4889, -1.18, 0.7945), (0.9033, -0.9033, 0.7945), (1.18, -0.4889, 0.7945), (1.277, 9.313e-09, 0.7945), (1.18, 0.4889, 0.7945), (6.294e-09, 2.083, -0.2399), (0.7613, 1.838, -0.2721), (-0.7613, 1.838, -0.2721), (1.473, 1.473, -0.2399), (-1.473, 1.473, -0.2399), (1.838, 0.7613, -0.2721), (2.083, 1.693e-08, -0.2399), (1.838, -0.7613, -0.2721), (1.473, -1.473, -0.2399), (0.7613, -1.838, -0.2721), (9.07e-09, -2.083, -0.2399), (-0.7613, -1.838, -0.2721), (-1.473, -1.473, -0.2399), (-1.838, -0.7613, -0.2721), (-2.083, 5.828e-09, -0.2399), (-1.838, 0.7613, -0.2721), (1.207e-08, 2.21, -0.783), (8.91e-09, 2.269, -0.6552), (1.605, 1.605, -0.6552), (1.563, 1.563, -0.783), (2.269, 1.112e-08, -0.6552), (2.21, 7.232e-09, -0.783), (1.605, -1.605, -0.6552), (1.563, -1.563, -0.783), (1.032e-08, -2.269, -0.6552), (1.207e-08, -2.21, -0.783), (-1.605, -1.605, -0.6552), (-1.563, -1.563, -0.783), (-2.269, 1.182e-08, -0.6552), (-2.21, 1.018e-08, -0.783), (-1.605, 1.605, -0.6552), (-1.563, 1.563, -0.783), (1.211, 1.831, -0.6593), (0.4384, 2.151, -0.6593), (0.788, 1.902, -0.422), (0.8384, 2.024, -0.7228), (2.151, 0.4384, -0.6593), (1.831, 1.211, -0.6593), (1.902, 0.788, -0.422), (2.024, 0.8384, -0.7228), (1.831, -1.211, -0.6593), (2.151, -0.4384, -0.6593), (1.902, -0.788, -0.422), (2.024, -0.8384, -0.7228), (0.4384, -2.151, -0.6593), (1.211, -1.831, -0.6593), (0.788, -1.902, -0.422), (0.8384, -2.024, -0.7228), (-1.211, -1.831, -0.6593), (-0.4384, -2.151, -0.6593), (-0.788, -1.902, -0.422), (-0.8384, -2.024, -0.7228), (-2.151, -0.4384, -0.6593), (-1.831, -1.211, -0.6593), (-1.902, -0.788, -0.422), (-2.024, -0.8384, -0.7228), (-1.831, 1.211, -0.6593), (-2.151, 0.4384, -0.6593), (-1.902, 0.788, -0.422), (-2.024, 0.8384, -0.7228), (-0.4384, 2.151, -0.6593), (-1.211, 1.831, -0.6593), (-0.788, 1.902, -0.422), (-0.8384, 2.024, -0.7228), (0.4559, 2.19, -0.8172), (1.226, 1.871, -0.8172), (0.8561, 2.067, -0.8793), (0.4349, 2.136, -0.9421), (1.203, 1.818, -0.9421), (0.8339, 2.013, -1.006), (1.871, 1.226, -0.8172), (2.19, 0.4559, -0.8172), (2.067, 0.8561, -0.8793), (1.818, 1.203, -0.9421), (2.136, 0.4349, -0.9421), (2.013, 0.8339, -1.006), (2.19, -0.4559, -0.8172), (1.871, -1.226, -0.8172), (2.067, -0.8561, -0.8793), (2.136, -0.4349, -0.9421), (1.818, -1.203, -0.9421), (2.013, -0.8339, -1.006), (1.226, -1.871, -0.8172), (0.4559, -2.19, -0.8172), (0.8561, -2.067, -0.8793), (1.203, -1.818, -0.9421), (0.4349, -2.136, -0.9421), (0.8339, -2.013, -1.006), (-0.4559, -2.19, -0.8172), (-1.226, -1.871, -0.8172), (-0.8561, -2.067, -0.8793), (-0.4349, -2.136, -0.9421), (-1.203, -1.818, -0.9421), (-0.8339, -2.013, -1.006), (-1.871, -1.226, -0.8172), (-2.19, -0.4559, -0.8172), (-2.067, -0.8561, -0.8793), (-1.818, -1.203, -0.9421), (-2.136, -0.4349, -0.9421), (-2.013, -0.8339, -1.006), (-2.19, 0.4559, -0.8172), (-1.871, 1.226, -0.8172), (-2.067, 0.8561, -0.8793), (-2.136, 0.4349, -0.9421), (-1.818, 1.203, -0.9421), (-2.013, 0.8339, -1.006), (-1.226, 1.871, -0.8172), (-0.4559, 2.19, -0.8172), (-0.8561, 2.067, -0.8793), (-1.203, 1.818, -0.9421), (-0.4349, 2.136, -0.9421), (-0.8339, 2.013, -1.006)], [], [(16, 61, 59, 15), (89, 120, 73, 0), (13, 58, 60, 38), (2, 76, 127, 92), (38, 60, 71, 36), (73, 163, 116, 0), (36, 71, 70, 34), (117, 162, 86, 7), (34, 70, 69, 32), (7, 86, 157, 112), (32, 69, 68, 30), (113, 156, 84, 6), (30, 68, 67, 28), (6, 84, 151, 108), (28, 67, 66, 26), (109, 150, 82, 5), (26, 66, 65, 24), (5, 82, 145, 104), (24, 65, 64, 22), (105, 144, 80, 4), (22, 64, 63, 20), (4, 80, 139, 100), (20, 63, 62, 18), (101, 138, 78, 3), (18, 62, 61, 16), (3, 78, 133, 96), (8, 56, 58, 13), (97, 132, 76, 2), (11, 8, 41, 40), (75, 124, 121, 74), (61, 62, 2, 92, 94), (59, 61, 94, 93, 1), (62, 63, 98, 97, 2), (63, 64, 3, 96, 98), (64, 65, 102, 101, 3), (65, 66, 4, 100, 102), (66, 67, 106, 105, 4), (67, 68, 5, 104, 106), (68, 69, 110, 109, 5), (69, 70, 6, 108, 110), (70, 71, 114, 113, 6), (71, 60, 7, 112, 114), (60, 58, 118, 117, 7), (57, 59, 1, 88, 90), (93, 126, 74, 1), (40, 41, 9, 10), (15, 11, 40, 42), (42, 40, 10, 14), (13, 38, 44, 43), (43, 44, 39, 12), (38, 36, 45, 44), (44, 45, 37, 39), (36, 34, 46, 45), (45, 46, 35, 37), (34, 32, 47, 46), (46, 47, 33, 35), (32, 30, 48, 47), (47, 48, 31, 33), (30, 28, 49, 48), (48, 49, 29, 31), (28, 26, 50, 49), (49, 50, 27, 29), (26, 24, 51, 50), (50, 51, 25, 27), (24, 22, 52, 51), (51, 52, 23, 25), (22, 20, 53, 52), (52, 53, 21, 23), (20, 18, 54, 53), (53, 54, 19, 21), (18, 16, 55, 54), (54, 55, 17, 19), (16, 15, 42, 55), (55, 42, 14, 17), (8, 13, 43, 41), (41, 43, 12, 9), (11, 57, 56, 8), (77, 130, 127, 76), (1, 74, 121, 88), (123, 72, 73, 120), (79, 136, 133, 78), (129, 75, 74, 126), (81, 142, 139, 80), (135, 77, 76, 132), (83, 148, 145, 82), (141, 79, 78, 138), (85, 154, 151, 84), (147, 81, 80, 144), (87, 160, 157, 86), (153, 83, 82, 150), (72, 166, 163, 73), (159, 85, 84, 156), (165, 87, 86, 162), (58, 56, 0, 116, 118), (15, 59, 57, 11), (88, 91, 90), (91, 89, 90), (92, 95, 94), (95, 93, 94), (96, 99, 98), (99, 97, 98), (100, 103, 102), (103, 101, 102), (104, 107, 106), (107, 105, 106), (108, 111, 110), (111, 109, 110), (112, 115, 114), (115, 113, 114), (116, 119, 118), (119, 117, 118), (121, 124, 125, 122), (122, 125, 123, 120), (127, 130, 131, 128), (128, 131, 129, 126), (133, 136, 137, 134), (134, 137, 135, 132), (139, 142, 143, 140), (140, 143, 141, 138), (145, 148, 149, 146), (146, 149, 147, 144), (151, 154, 155, 152), (152, 155, 153, 150), (157, 160, 161, 158), (158, 161, 159, 156), (163, 166, 167, 164), (164, 167, 165, 162), (88, 121, 122, 91), (91, 122, 120, 89), (126, 93, 95, 128), (128, 95, 92, 127), (132, 97, 99, 134), (134, 99, 96, 133), (138, 101, 103, 140), (140, 103, 100, 139), (144, 105, 107, 146), (146, 107, 104, 145), (150, 109, 111, 152), (152, 111, 108, 151), (156, 113, 115, 158), (158, 115, 112, 157), (162, 117, 119, 164), (164, 119, 116, 163), (56, 57, 90, 89, 0)])
me_cylinder_004.polygons.foreach_set('use_smooth', [True] * 144)
_uv = me_cylinder_004.uv_layers.new(name='UVMap')
_uv.uv.foreach_set('vector', [0.8125, 0.6832, 0.8125, 0.6318, 0.875, 0.6318, 0.875, 0.6832, 0.9681, 0.6013, 0.9676, 0.5529, 0.9977, 0.5529, 1.0, 0.6013, 0.0625, 0.6832, 0.0625, 0.6318, 0.125, 0.6318, 0.125, 0.6832, 0.75, 0.6013, 0.7523, 0.5529, 0.7824, 0.5529, 0.7819, 0.6013, 0.125, 0.6832, 0.125, 0.6318, 0.1875, 0.6318, 0.1875, 0.6832, 0.00229, 0.5529, 0.0324, 0.5529, 0.03195, 0.6013, 0.0, 0.6013, 0.1875, 0.6832, 0.1875, 0.6318, 0.25, 0.6318, 0.25, 0.6832, 0.09305, 0.6013, 0.0926, 0.5529, 0.1227, 0.5529, 0.125, 0.6013, 0.25, 0.6832, 0.25, 0.6318, 0.3125, 0.6318, 0.3125, 0.6832, 0.125, 0.6013, 0.1273, 0.5529, 0.1574, 0.5529, 0.1569, 0.6013, 0.3125, 0.6832, 0.3125, 0.6318, 0.375, 0.6318, 0.375, 0.6832, 0.2181, 0.6013, 0.2176, 0.5529, 0.2477, 0.5529, 0.25, 0.6013, 0.375, 0.6832, 0.375, 0.6318, 0.4375, 0.6318, 0.4375, 0.6832, 0.25, 0.6013, 0.2523, 0.5529, 0.2824, 0.5529, 0.2819, 0.6013, 0.4375, 0.6832, 0.4375, 0.6318, 0.5, 0.6318, 0.5, 0.6832, 0.3431, 0.6013, 0.3426, 0.5529, 0.3727, 0.5529, 0.375, 0.6013, 0.5, 0.6832, 0.5, 0.6318, 0.5625, 0.6318, 0.5625, 0.6832, 0.375, 0.6013, 0.3773, 0.5529, 0.4074, 0.5529, 0.4069, 0.6013, 0.5625, 0.6832, 0.5625, 0.6318, 0.625, 0.6318, 0.625, 0.6832, 0.4681, 0.6013, 0.4676, 0.5529, 0.4977, 0.5529, 0.5, 0.6013, 0.625, 0.6832, 0.625, 0.6318, 0.6875, 0.6318, 0.6875, 0.6832, 0.5, 0.6013, 0.5023, 0.5529, 0.5324, 0.5529, 0.5319, 0.6013, 0.6875, 0.6832, 0.6875, 0.6318, 0.75, 0.6318, 0.75, 0.6832, 0.5931, 0.6013, 0.5926, 0.5529, 0.6227, 0.5529, 0.625, 0.6013, 0.75, 0.6832, 0.75, 0.6318, 0.8125, 0.6318, 0.8125, 0.6832, 0.625, 0.6013, 0.6273, 0.5529, 0.6574, 0.5529, 0.6569, 0.6013, 0.0, 0.6558, 0.0, 0.6286, 0.0625, 0.6318, 0.0625, 0.6832, 0.7181, 0.6013, 0.7176, 0.5529, 0.7477, 0.5529, 0.75, 0.6013, 0.9375, 0.6832, 1.0, 0.6558, 1.0, 0.7651, 0.9375, 0.7655, 0.9045, 0.4098, 0.871, 0.4322, 0.8794, 0.4466, 0.915, 0.4229, 0.8125, 0.6318, 0.75, 0.6318, 0.75, 0.6013, 0.7819, 0.6013, 0.8125, 0.6233, 0.875, 0.6318, 0.8125, 0.6318, 0.8125, 0.6233, 0.8431, 0.6013, 0.875, 0.6013, 0.75, 0.6318, 0.6875, 0.6318, 0.6875, 0.6233, 0.7181, 0.6013, 0.75, 0.6013, 0.6875, 0.6318, 0.625, 0.6318, 0.625, 0.6013, 0.6569, 0.6013, 0.6875, 0.6233, 0.625, 0.6318, 0.5625, 0.6318, 0.5625, 0.6233, 0.5931, 0.6013, 0.625, 0.6013, 0.5625, 0.6318, 0.5, 0.6318, 0.5, 0.6013, 0.5319, 0.6013, 0.5625, 0.6233, 0.5, 0.6318, 0.4375, 0.6318, 0.4375, 0.6233, 0.4681, 0.6013, 0.5, 0.6013, 0.4375, 0.6318, 0.375, 0.6318, 0.375, 0.6013, 0.4069, 0.6013, 0.4375, 0.6233, 0.375, 0.6318, 0.3125, 0.6318, 0.3125, 0.6233, 0.3431, 0.6013, 0.375, 0.6013, 0.3125, 0.6318, 0.25, 0.6318, 0.25, 0.6013, 0.2819, 0.6013, 0.3125, 0.6233, 0.25, 0.6318, 0.1875, 0.6318, 0.1875, 0.6233, 0.2181, 0.6013, 0.25, 0.6013, 0.1875, 0.6318, 0.125, 0.6318, 0.125, 0.6013, 0.1569, 0.6013, 0.1875, 0.6233, 0.125, 0.6318, 0.0625, 0.6318, 0.0625, 0.6233, 0.09305, 0.6013, 0.125, 0.6013, 0.9375, 0.6318, 0.875, 0.6318, 0.875, 0.6013, 0.9069, 0.6013, 0.9375, 0.6233, 0.8431, 0.6013, 0.8426, 0.5529, 0.8727, 0.5529, 0.875, 0.6013, 0.9375, 0.7655, 1.0, 0.7651, 1.0, 0.8175, 0.9375, 0.8061, 0.875, 0.6832, 0.9375, 0.6832, 0.9375, 0.7655, 0.875, 0.7655, 0.875, 0.7655, 0.9375, 0.7655, 0.9375, 0.8061, 0.875, 0.8061, 0.0625, 0.6832, 0.125, 0.6832, 0.125, 0.7655, 0.0625, 0.7655, 0.0625, 0.7655, 0.125, 0.7655, 0.125, 0.8061, 0.0625, 0.8061, 0.125, 0.6832, 0.1875, 0.6832, 0.1875, 0.7655, 0.125, 0.7655, 0.125, 0.7655, 0.1875, 0.7655, 0.1875, 0.8061, 0.125, 0.8061, 0.1875, 0.6832, 0.25, 0.6832, 0.25, 0.7655, 0.1875, 0.7655, 0.1875, 0.7655, 0.25, 0.7655, 0.25, 0.8061, 0.1875, 0.8061, 0.25, 0.6832, 0.3125, 0.6832, 0.3125, 0.7655, 0.25, 0.7655, 0.25, 0.7655, 0.3125, 0.7655, 0.3125, 0.8061, 0.25, 0.8061, 0.3125, 0.6832, 0.375, 0.6832, 0.375, 0.7655, 0.3125, 0.7655, 0.3125, 0.7655, 0.375, 0.7655, 0.375, 0.8061, 0.3125, 0.8061, 0.375, 0.6832, 0.4375, 0.6832, 0.4375, 0.7655, 0.375, 0.7655, 0.375, 0.7655, 0.4375, 0.7655, 0.4375, 0.8061, 0.375, 0.8061, 0.4375, 0.6832, 0.5, 0.6832, 0.5, 0.7655, 0.4375, 0.7655, 0.4375, 0.7655, 0.5, 0.7655, 0.5, 0.8061, 0.4375, 0.8061, 0.5, 0.6832, 0.5625, 0.6832, 0.5625, 0.7655, 0.5, 0.7655, 0.5, 0.7655, 0.5625, 0.7655, 0.5625, 0.8061, 0.5, 0.8061, 0.5625, 0.6832, 0.625, 0.6832, 0.625, 0.7655, 0.5625, 0.7655, 0.5625, 0.7655, 0.625, 0.7655, 0.625, 0.8061, 0.5625, 0.8061, 0.625, 0.6832, 0.6875, 0.6832, 0.6875, 0.7655, 0.625, 0.7655, 0.625, 0.7655, 0.6875, 0.7655, 0.6875, 0.8061, 0.625, 0.8061, 0.6875, 0.6832, 0.75, 0.6832, 0.75, 0.7655, 0.6875, 0.7655, 0.6875, 0.7655, 0.75, 0.7655, 0.75, 0.8061, 0.6875, 0.8061, 0.75, 0.6832, 0.8125, 0.6832, 0.8125, 0.7655, 0.75, 0.7655, 0.75, 0.7655, 0.8125, 0.7655, 0.8125, 0.8061, 0.75, 0.8061, 0.8125, 0.6832, 0.875, 0.6832, 0.875, 0.7655, 0.8125, 0.7655, 0.8125, 0.7655, 0.875, 0.7655, 0.875, 0.8061, 0.8125, 0.8061, 0.0, 0.6558, 0.0625, 0.6832, 0.0625, 0.7655, 0.0, 0.7651, 0.0, 0.7651, 0.0625, 0.7655, 0.0625, 0.8061, 0.0, 0.8175, 0.9375, 0.6832, 0.9375, 0.6318, 1.0, 0.6286, 1.0, 0.6558, 0.9723, 0.2538, 0.9644, 0.2933, 0.9805, 0.2975, 0.9889, 0.2556, 0.875, 0.6013, 0.8773, 0.5529, 0.9074, 0.5529, 0.9069, 0.6013, 0.7933, 0.4644, 0.7538, 0.4723, 0.7556, 0.4889, 0.7975, 0.4805, 0.9098, 0.09553, 0.9322, 0.129, 0.9466, 0.1206, 0.9229, 0.08503, 0.9322, 0.371, 0.9098, 0.4045, 0.9229, 0.415, 0.9466, 0.3794, 0.7538, 0.02775, 0.7933, 0.03561, 0.7975, 0.01945, 0.7556, 0.01111, 0.9644, 0.2067, 0.9723, 0.2462, 0.9889, 0.2444, 0.9805, 0.2025, 0.5955, 0.09016, 0.629, 0.06777, 0.6206, 0.05338, 0.585, 0.07713, 0.871, 0.06777, 0.9045, 0.09016, 0.915, 0.07713, 0.8794, 0.05338, 0.5277, 0.2462, 0.5356, 0.2067, 0.5195, 0.2025, 0.5111, 0.2444, 0.7067, 0.03561, 0.7462, 0.02775, 0.7444, 0.01111, 0.7025, 0.01945, 0.5902, 0.4045, 0.5678, 0.371, 0.5534, 0.3794, 0.5771, 0.415, 0.5678, 0.129, 0.5902, 0.09553, 0.5771, 0.08503, 0.5534, 0.1206, 0.7462, 0.4723, 0.7067, 0.4644, 0.7025, 0.4805, 0.7444, 0.4889, 0.5356, 0.2933, 0.5277, 0.2538, 0.5111, 0.2556, 0.5195, 0.2975, 0.629, 0.4322, 0.5955, 0.4098, 0.585, 0.4229, 0.6206, 0.4466, 0.0625, 0.6318, 0.0, 0.6286, 0.0, 0.6013, 0.03195, 0.6013, 0.0625, 0.6233, 0.875, 0.6832, 0.875, 0.6318, 0.9375, 0.6318, 0.9375, 0.6832, 0.9375, 0.6102, 0.9375, 0.6065, 0.9375, 0.6233, 0.9375, 0.6065, 0.9681, 0.6013, 0.9375, 0.6233, 0.8125, 0.6102, 0.8125, 0.6065, 0.8125, 0.6233, 0.8125, 0.6065, 0.8431, 0.6013, 0.8125, 0.6233, 0.6569, 0.6013, 0.6875, 0.6065, 0.6875, 0.6233, 0.6875, 0.6065, 0.6875, 0.6102, 0.6875, 0.6233, 0.5625, 0.6102, 0.5625, 0.6065, 0.5625, 0.6233, 0.5625, 0.6065, 0.5931, 0.6013, 0.5625, 0.6233, 0.4069, 0.6013, 0.4375, 0.6065, 0.4375, 0.6233, 0.4375, 0.6065, 0.4375, 0.6102, 0.4375, 0.6233, 0.2819, 0.6013, 0.3125, 0.6065, 0.3125, 0.6233, 0.3125, 0.6065, 0.3125, 0.6102, 0.3125, 0.6233, 0.1875, 0.6102, 0.1875, 0.6065, 0.1875, 0.6233, 0.1875, 0.6065, 0.2181, 0.6013, 0.1875, 0.6233, 0.0625, 0.6102, 0.0625, 0.6065, 0.0625, 0.6233, 0.0625, 0.6065, 0.09305, 0.6013, 0.0625, 0.6233, 0.8794, 0.4466, 0.871, 0.4322, 0.842, 0.4601, 0.8466, 0.4686, 0.8363, 0.4728, 0.8335, 0.4636, 0.7933, 0.4644, 0.7975, 0.4805, 0.9805, 0.2975, 0.9644, 0.2933, 0.9636, 0.3335, 0.9728, 0.3363, 0.9686, 0.3466, 0.9601, 0.342, 0.9322, 0.371, 0.9466, 0.3794, 0.9466, 0.1206, 0.9322, 0.129, 0.9601, 0.158, 0.9686, 0.1534, 0.9728, 0.1637, 0.9636, 0.1665, 0.9644, 0.2067, 0.9805, 0.2025, 0.7975, 0.01945, 0.7933, 0.03561, 0.8335, 0.03641, 0.8363, 0.02716, 0.8466, 0.03144, 0.842, 0.0399, 0.871, 0.06777, 0.8794, 0.05338, 0.6206, 0.05338, 0.629, 0.06777, 0.658, 0.0399, 0.6534, 0.03144, 0.6637, 0.02716, 0.6665, 0.03641, 0.7067, 0.03561, 0.7025, 0.01945, 0.5195, 0.2025, 0.5356, 0.2067, 0.5364, 0.1665, 0.5272, 0.1637, 0.5314, 0.1534, 0.5399, 0.158, 0.5678, 0.129, 0.5534, 0.1206, 0.5534, 0.3794, 0.5678, 0.371, 0.5399, 0.342, 0.5314, 0.3466, 0.5272, 0.3363, 0.5364, 0.3335, 0.5356, 0.2933, 0.5195, 0.2975, 0.7025, 0.4805, 0.7067, 0.4644, 0.6665, 0.4636, 0.6637, 0.4728, 0.6534, 0.4686, 0.658, 0.4601, 0.629, 0.4322, 0.6206, 0.4466, 0.9069, 0.6013, 0.9074, 0.5529, 0.9366, 0.5828, 0.9375, 0.6013, 0.9375, 0.6013, 0.9384, 0.5828, 0.9676, 0.5529, 0.9681, 0.6013, 0.8426, 0.5529, 0.8431, 0.6013, 0.8125, 0.6013, 0.8134, 0.5828, 0.8116, 0.5828, 0.8125, 0.6013, 0.7819, 0.6013, 0.7824, 0.5529, 0.7176, 0.5529, 0.7181, 0.6013, 0.6875, 0.6013, 0.6884, 0.5828, 0.6866, 0.5828, 0.6875, 0.6013, 0.6569, 0.6013, 0.6574, 0.5529, 0.5926, 0.5529, 0.5931, 0.6013, 0.5625, 0.6013, 0.5634, 0.5828, 0.5616, 0.5828, 0.5625, 0.6013, 0.5319, 0.6013, 0.5324, 0.5529, 0.4676, 0.5529, 0.4681, 0.6013, 0.4375, 0.6013, 0.4384, 0.5828, 0.4366, 0.5828, 0.4375, 0.6013, 0.4069, 0.6013, 0.4074, 0.5529, 0.3426, 0.5529, 0.3431, 0.6013, 0.3125, 0.6013, 0.3134, 0.5828, 0.3116, 0.5828, 0.3125, 0.6013, 0.2819, 0.6013, 0.2824, 0.5529, 0.2176, 0.5529, 0.2181, 0.6013, 0.1875, 0.6013, 0.1884, 0.5828, 0.1866, 0.5828, 0.1875, 0.6013, 0.1569, 0.6013, 0.1574, 0.5529, 0.0926, 0.5529, 0.09305, 0.6013, 0.0625, 0.6013, 0.06337, 0.5828, 0.06163, 0.5828, 0.0625, 0.6013, 0.03195, 0.6013, 0.0324, 0.5529, 1.0, 0.6286, 0.9375, 0.6318, 0.9375, 0.6233, 0.9681, 0.6013, 1.0, 0.6013])
me_cylinder_004.materials.append(mat_tree_green)
me_cylinder_004.update()

# ---- objects
ob_trunk_001 = bpy.data.objects.new('trunk.001', me_cylinder_003)
ob_leaves_upper_001 = bpy.data.objects.new('leaves_upper.001', me_cylinder_005)
ob_leaves_lower_001 = bpy.data.objects.new('leaves_lower.001', me_cylinder_004)

# ---- transforms, parenting, visibility, modifiers, constraints
ob_trunk_001.location = (0.0, 0.0, 0.0)
ob_trunk_001.rotation_euler = (-0.0001504, -3.34e-20, -3.309e-24)
ob_trunk_001.scale = (0.6567, 0.6567, 0.7497)
_m = ob_trunk_001.modifiers.new('Subdivision', 'SUBSURF')
_m.render_levels = 1
ob_leaves_upper_001.location = (-1.461e-19, 0.0006582, 4.43)
ob_leaves_upper_001.rotation_euler = (-0.0001504, -3.34e-20, -3.309e-24)
ob_leaves_upper_001.scale = (0.7188, 0.7188, 1.112)
ob_leaves_lower_001.location = (-7.591e-20, 0.0003419, 2.327)
ob_leaves_lower_001.rotation_euler = (-0.0001504, -3.34e-20, -3.309e-24)
ob_leaves_lower_001.scale = (0.8626, 0.8626, 1.112)

# ---- collection membership
col_collection.objects.link(ob_trunk_001)
col_collection.objects.link(ob_leaves_upper_001)
col_collection.objects.link(ob_leaves_lower_001)

# ---- scene / render settings (as saved in the file)
scene.frame_start = 1; scene.frame_end = 250; scene.frame_set(1)
scene.render.engine = 'BLENDER_EEVEE_NEXT'
scene.cycles.sampling_pattern = 'TABULATED_SOBOL'
scene.eevee.ray_tracing_options.trace_max_roughness = 0.0
bpy.context.view_layer.update()

# ---- added for rendering (the .blend has no active camera and no usable light): camera, sun
cam_auto = bpy.data.cameras.new('AutoCamera')
cam_auto.lens = 50.0
cam_auto.sensor_width = 36.0
cam_auto.clip_end = 1000.0
ob_auto_camera = bpy.data.objects.new('AutoCamera', cam_auto)
scene.collection.objects.link(ob_auto_camera)
ob_auto_camera.location = (7.61708, -9.14015, 9.13976)
ob_auto_camera.rotation_euler = (1.09748, -7.21219e-08, 0.694738)
scene.camera = ob_auto_camera
light_auto_sun = bpy.data.lights.new('AutoSun', 'SUN')
light_auto_sun.energy = 3.0
light_auto_sun.angle = 0.0523599
ob_auto_sun = bpy.data.objects.new('AutoSun', light_auto_sun)
scene.collection.objects.link(ob_auto_sun)
ob_auto_sun.rotation_euler = (0.872665, 0.174533, 0.523599)
bpy.context.view_layer.update()
